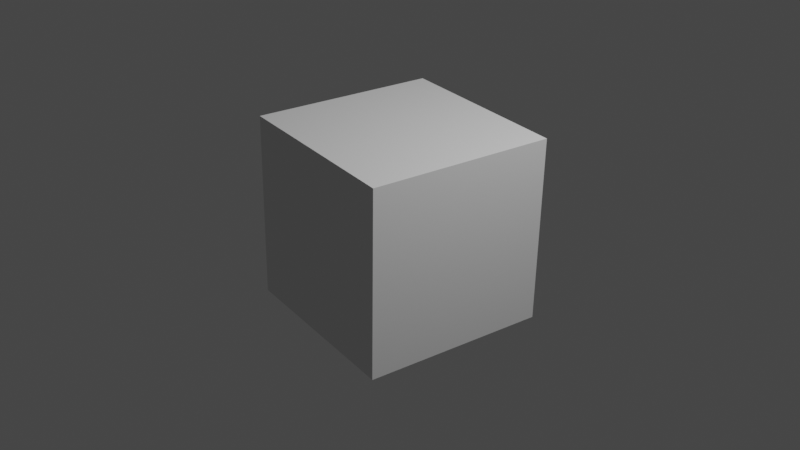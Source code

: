 # Source: test2.blend  (saved by Blender 3.6.11; exported with 4.5.12 LTS)
import bpy
from mathutils import Matrix  # noqa: F401  (used for matrix-valued properties, if any)

bpy.ops.wm.read_factory_settings(use_empty=True)
scene = bpy.context.scene
scene.name = 'Scene'

# ---- collections
col_collection = bpy.data.collections.new('Collection'); scene.collection.children.link(col_collection)

# ---- world
world_world = bpy.data.worlds.new('World'); scene.world = world_world
world_world.use_nodes = True; world_world.node_tree.nodes.clear()
_N = world_world.node_tree.nodes; _L = world_world.node_tree.links
n0 = _N.new('ShaderNodeOutputWorld'); n0.name = 'World Output'; n0.location = (300, 300)
n1 = _N.new('ShaderNodeBackground'); n1.name = 'Background'; n1.location = (10, 300)
n1.inputs[0].default_value = (0.05088, 0.05088, 0.05088, 1.0)
_L.new(n1.outputs[0], n0.inputs[0])
n0.is_active_output = True
world_world.color = (0.05088, 0.05088, 0.05088)
world_world.use_sun_shadow = False
world_world.sun_shadow_jitter_overblur = 0.0

# ---- cameras
cam_camera = bpy.data.cameras.new('Camera')
cam_camera.clip_end = 100.0
cam_camera.ortho_scale = 7.314

# ---- lights
light_light = bpy.data.lights.new('Light', 'POINT')
light_light.transmission_factor = 0.0
light_light.energy = 1000.0
light_light.shadow_soft_size = 0.1
light_light.shadow_maximum_resolution = 0.006
light_light.use_absolute_resolution = True

# ---- meshes
me_cube_020 = bpy.data.meshes.new('Cube.020')
me_cube_020.from_pydata([(-1.0, -1.0, -1.0), (-1.0, -1.0, 1.0), (-1.0, 1.0, -1.0), (-1.0, 1.0, 1.0), (1.0, -1.0, -1.0), (1.0, -1.0, 1.0), (1.0, 1.0, -1.0), (1.0, 1.0, 1.0)], [], [(0, 1, 3, 2), (2, 3, 7, 6), (6, 7, 5, 4), (4, 5, 1, 0), (2, 6, 4, 0), (7, 3, 1, 5)])
_uv = me_cube_020.uv_layers.new(name='UVMap')
_uv.uv.foreach_set('vector', [0.375, 0.0, 0.625, 0.0, 0.625, 0.25, 0.375, 0.25, 0.375, 0.25, 0.625, 0.25, 0.625, 0.5, 0.375, 0.5, 0.375, 0.5, 0.625, 0.5, 0.625, 0.75, 0.375, 0.75, 0.375, 0.75, 0.625, 0.75, 0.625, 1.0, 0.375, 1.0, 0.125, 0.5, 0.375, 0.5, 0.375, 0.75, 0.125, 0.75, 0.625, 0.5, 0.875, 0.5, 0.875, 0.75, 0.625, 0.75])
me_cube_020.update()

# ---- objects
ob_light = bpy.data.objects.new('Light', light_light)
ob_camera = bpy.data.objects.new('Camera', cam_camera)
ob_cube_020 = bpy.data.objects.new('Cube.020', me_cube_020)

# ---- transforms, parenting, visibility, modifiers, constraints
ob_light.location = (4.076, 1.005, 5.904)
ob_light.rotation_euler = (0.6503, 0.05522, 1.866)
ob_light.lock_rotations_4d = False
ob_light.empty_display_type = 'ARROWS'
ob_light.color = (0.0, 0.0, 0.0, 0.0)
ob_light.lineart.crease_threshold = 0.0
ob_camera.location = (7.359, -6.926, 4.958)
ob_camera.rotation_euler = (1.109, 0.0, 0.8149)
ob_camera.lock_rotations_4d = False
ob_camera.empty_display_type = 'ARROWS'
ob_camera.color = (0.0, 0.0, 0.0, 0.0)
ob_camera.display_type = 'WIRE'
ob_camera.lineart.crease_threshold = 0.0
ob_cube_020.location = (0.0, 0.0, 0.0)
ob_cube_020.rotation_euler = (-0.003056, 0.02126, -0.1394)

# ---- collection membership
col_collection.objects.link(ob_light)
col_collection.objects.link(ob_camera)
col_collection.objects.link(ob_cube_020)

# ---- scene / render settings (as saved in the file)
scene.camera = ob_camera
scene.frame_start = 1; scene.frame_end = 250; scene.frame_set(215)
scene.render.engine = 'BLENDER_EEVEE_NEXT'
scene.cycles.sampling_pattern = 'TABULATED_SOBOL'
scene.view_settings.view_transform = 'Filmic'
bpy.context.view_layer.update()
